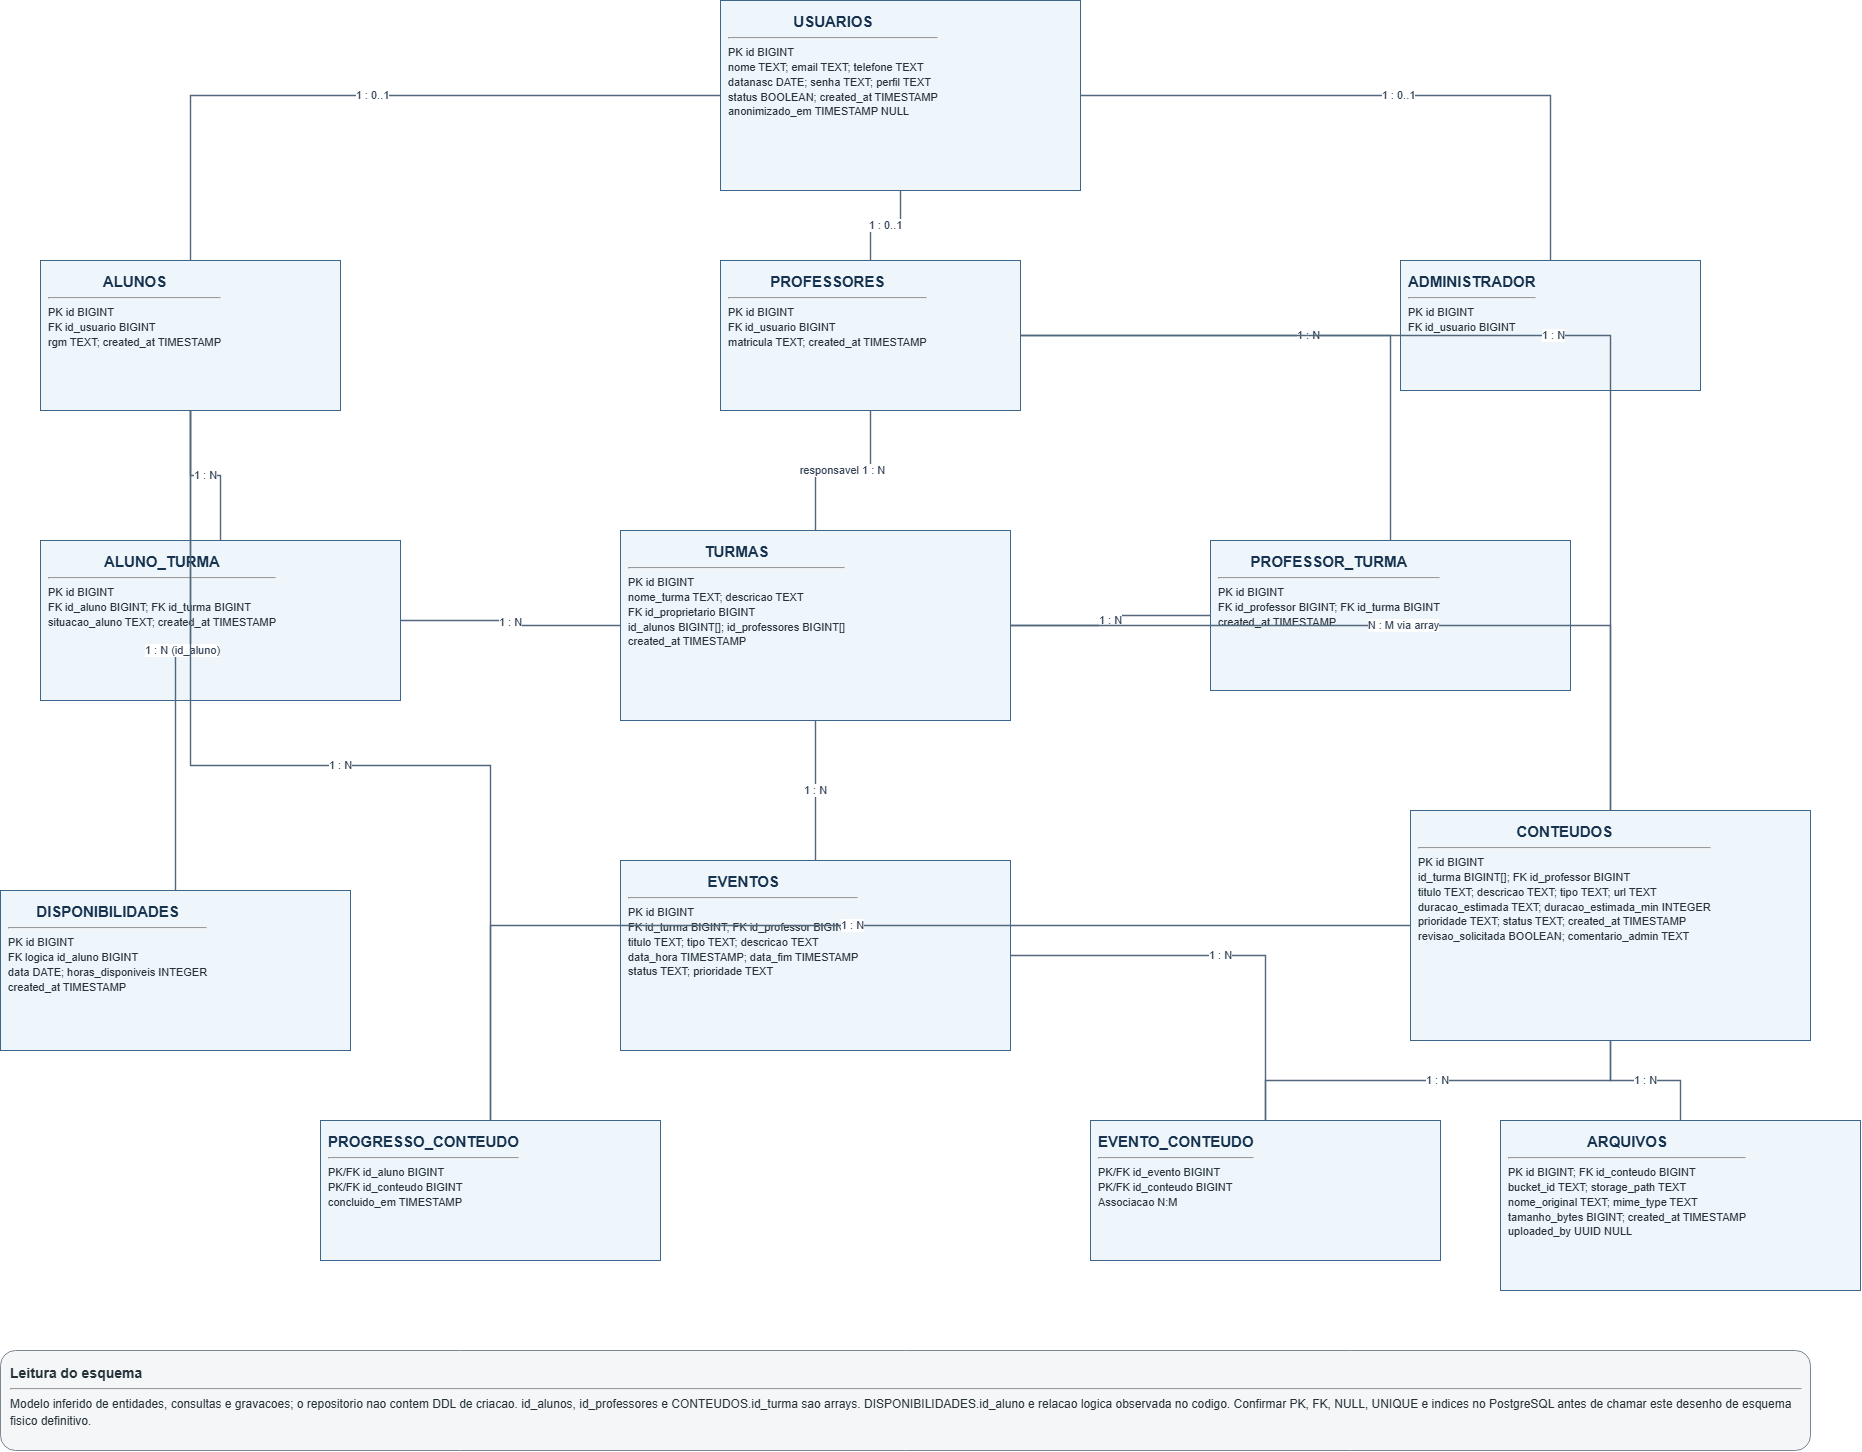

The diagram above was exported from draw.io. Its source (the exported page's mxGraphModel, read from the mxfile embedded in the PNG):
<mxGraphModel dx="2861" dy="1464" grid="1" gridSize="10" guides="1" tooltips="1" connect="1" arrows="1" fold="1" page="1" pageScale="1" pageWidth="2000" pageHeight="1530" math="0" shadow="0">
  <root>
    <mxCell id="0" />
    <mxCell id="1" parent="0" />
    <mxCell id="u" parent="1" style="rounded=0;whiteSpace=wrap;html=1;align=left;verticalAlign=top;spacing=8;fillColor=#eef5fb;strokeColor=#3c668a;fontColor=#263238;fontSize=12;" value="&lt;div style=&quot;font-size:15px;text-align:center;color:#16324f&quot;&gt;&lt;b&gt;USUARIOS&lt;/b&gt;&lt;/div&gt;&lt;hr/&gt;&lt;div style=&quot;font-size:11px;line-height:1.35&quot;&gt;PK id BIGINT&lt;/div&gt;&lt;div style=&quot;font-size:11px;line-height:1.35&quot;&gt;nome TEXT; email TEXT; telefone TEXT&lt;/div&gt;&lt;div style=&quot;font-size:11px;line-height:1.35&quot;&gt;datanasc DATE; senha TEXT; perfil TEXT&lt;/div&gt;&lt;div style=&quot;font-size:11px;line-height:1.35&quot;&gt;status BOOLEAN; created_at TIMESTAMP&lt;/div&gt;&lt;div style=&quot;font-size:11px;line-height:1.35&quot;&gt;anonimizado_em TIMESTAMP NULL&lt;/div&gt;" vertex="1">
      <mxGeometry height="190" width="360" x="800" y="40" as="geometry" />
    </mxCell>
    <mxCell id="al" parent="1" style="rounded=0;whiteSpace=wrap;html=1;align=left;verticalAlign=top;spacing=8;fillColor=#eef5fb;strokeColor=#3c668a;fontColor=#263238;fontSize=12;" value="&lt;div style=&quot;font-size:15px;text-align:center;color:#16324f&quot;&gt;&lt;b&gt;ALUNOS&lt;/b&gt;&lt;/div&gt;&lt;hr/&gt;&lt;div style=&quot;font-size:11px;line-height:1.35&quot;&gt;PK id BIGINT&lt;/div&gt;&lt;div style=&quot;font-size:11px;line-height:1.35&quot;&gt;FK id_usuario BIGINT&lt;/div&gt;&lt;div style=&quot;font-size:11px;line-height:1.35&quot;&gt;rgm TEXT; created_at TIMESTAMP&lt;/div&gt;" vertex="1">
      <mxGeometry height="150" width="300" x="120" y="300" as="geometry" />
    </mxCell>
    <mxCell id="prf" parent="1" style="rounded=0;whiteSpace=wrap;html=1;align=left;verticalAlign=top;spacing=8;fillColor=#eef5fb;strokeColor=#3c668a;fontColor=#263238;fontSize=12;" value="&lt;div style=&quot;font-size:15px;text-align:center;color:#16324f&quot;&gt;&lt;b&gt;PROFESSORES&lt;/b&gt;&lt;/div&gt;&lt;hr/&gt;&lt;div style=&quot;font-size:11px;line-height:1.35&quot;&gt;PK id BIGINT&lt;/div&gt;&lt;div style=&quot;font-size:11px;line-height:1.35&quot;&gt;FK id_usuario BIGINT&lt;/div&gt;&lt;div style=&quot;font-size:11px;line-height:1.35&quot;&gt;matricula TEXT; created_at TIMESTAMP&lt;/div&gt;" vertex="1">
      <mxGeometry height="150" width="300" x="800" y="300" as="geometry" />
    </mxCell>
    <mxCell id="adm" parent="1" style="rounded=0;whiteSpace=wrap;html=1;align=left;verticalAlign=top;spacing=8;fillColor=#eef5fb;strokeColor=#3c668a;fontColor=#263238;fontSize=12;" value="&lt;div style=&quot;font-size:15px;text-align:center;color:#16324f&quot;&gt;&lt;b&gt;ADMINISTRADOR&lt;/b&gt;&lt;/div&gt;&lt;hr/&gt;&lt;div style=&quot;font-size:11px;line-height:1.35&quot;&gt;PK id BIGINT&lt;/div&gt;&lt;div style=&quot;font-size:11px;line-height:1.35&quot;&gt;FK id_usuario BIGINT&lt;/div&gt;" vertex="1">
      <mxGeometry height="130" width="300" x="1480" y="300" as="geometry" />
    </mxCell>
    <mxCell id="tur" parent="1" style="rounded=0;whiteSpace=wrap;html=1;align=left;verticalAlign=top;spacing=8;fillColor=#eef5fb;strokeColor=#3c668a;fontColor=#263238;fontSize=12;" value="&lt;div style=&quot;font-size:15px;text-align:center;color:#16324f&quot;&gt;&lt;b&gt;TURMAS&lt;/b&gt;&lt;/div&gt;&lt;hr/&gt;&lt;div style=&quot;font-size:11px;line-height:1.35&quot;&gt;PK id BIGINT&lt;/div&gt;&lt;div style=&quot;font-size:11px;line-height:1.35&quot;&gt;nome_turma TEXT; descricao TEXT&lt;/div&gt;&lt;div style=&quot;font-size:11px;line-height:1.35&quot;&gt;FK id_proprietario BIGINT&lt;/div&gt;&lt;div style=&quot;font-size:11px;line-height:1.35&quot;&gt;id_alunos BIGINT[]; id_professores BIGINT[]&lt;/div&gt;&lt;div style=&quot;font-size:11px;line-height:1.35&quot;&gt;created_at TIMESTAMP&lt;/div&gt;" vertex="1">
      <mxGeometry height="190" width="390" x="700" y="570" as="geometry" />
    </mxCell>
    <mxCell id="at" parent="1" style="rounded=0;whiteSpace=wrap;html=1;align=left;verticalAlign=top;spacing=8;fillColor=#eef5fb;strokeColor=#3c668a;fontColor=#263238;fontSize=12;" value="&lt;div style=&quot;font-size:15px;text-align:center;color:#16324f&quot;&gt;&lt;b&gt;ALUNO_TURMA&lt;/b&gt;&lt;/div&gt;&lt;hr/&gt;&lt;div style=&quot;font-size:11px;line-height:1.35&quot;&gt;PK id BIGINT&lt;/div&gt;&lt;div style=&quot;font-size:11px;line-height:1.35&quot;&gt;FK id_aluno BIGINT; FK id_turma BIGINT&lt;/div&gt;&lt;div style=&quot;font-size:11px;line-height:1.35&quot;&gt;situacao_aluno TEXT; created_at TIMESTAMP&lt;/div&gt;" vertex="1">
      <mxGeometry height="160" width="360" x="120" y="580" as="geometry" />
    </mxCell>
    <mxCell id="pt" parent="1" style="rounded=0;whiteSpace=wrap;html=1;align=left;verticalAlign=top;spacing=8;fillColor=#eef5fb;strokeColor=#3c668a;fontColor=#263238;fontSize=12;" value="&lt;div style=&quot;font-size:15px;text-align:center;color:#16324f&quot;&gt;&lt;b&gt;PROFESSOR_TURMA&lt;/b&gt;&lt;/div&gt;&lt;hr/&gt;&lt;div style=&quot;font-size:11px;line-height:1.35&quot;&gt;PK id BIGINT&lt;/div&gt;&lt;div style=&quot;font-size:11px;line-height:1.35&quot;&gt;FK id_professor BIGINT; FK id_turma BIGINT&lt;/div&gt;&lt;div style=&quot;font-size:11px;line-height:1.35&quot;&gt;created_at TIMESTAMP&lt;/div&gt;" vertex="1">
      <mxGeometry height="150" width="360" x="1290" y="580" as="geometry" />
    </mxCell>
    <mxCell id="con" parent="1" style="rounded=0;whiteSpace=wrap;html=1;align=left;verticalAlign=top;spacing=8;fillColor=#eef5fb;strokeColor=#3c668a;fontColor=#263238;fontSize=12;" value="&lt;div style=&quot;font-size:15px;text-align:center;color:#16324f&quot;&gt;&lt;b&gt;CONTEUDOS&lt;/b&gt;&lt;/div&gt;&lt;hr/&gt;&lt;div style=&quot;font-size:11px;line-height:1.35&quot;&gt;PK id BIGINT&lt;/div&gt;&lt;div style=&quot;font-size:11px;line-height:1.35&quot;&gt;id_turma BIGINT[]; FK id_professor BIGINT&lt;/div&gt;&lt;div style=&quot;font-size:11px;line-height:1.35&quot;&gt;titulo TEXT; descricao TEXT; tipo TEXT; url TEXT&lt;/div&gt;&lt;div style=&quot;font-size:11px;line-height:1.35&quot;&gt;duracao_estimada TEXT; duracao_estimada_min INTEGER&lt;/div&gt;&lt;div style=&quot;font-size:11px;line-height:1.35&quot;&gt;prioridade TEXT; status TEXT; created_at TIMESTAMP&lt;/div&gt;&lt;div style=&quot;font-size:11px;line-height:1.35&quot;&gt;revisao_solicitada BOOLEAN; comentario_admin TEXT&lt;/div&gt;" vertex="1">
      <mxGeometry height="230" width="400" x="1490" y="850" as="geometry" />
    </mxCell>
    <mxCell id="ev" parent="1" style="rounded=0;whiteSpace=wrap;html=1;align=left;verticalAlign=top;spacing=8;fillColor=#eef5fb;strokeColor=#3c668a;fontColor=#263238;fontSize=12;" value="&lt;div style=&quot;font-size:15px;text-align:center;color:#16324f&quot;&gt;&lt;b&gt;EVENTOS&lt;/b&gt;&lt;/div&gt;&lt;hr/&gt;&lt;div style=&quot;font-size:11px;line-height:1.35&quot;&gt;PK id BIGINT&lt;/div&gt;&lt;div style=&quot;font-size:11px;line-height:1.35&quot;&gt;FK id_turma BIGINT; FK id_professor BIGINT&lt;/div&gt;&lt;div style=&quot;font-size:11px;line-height:1.35&quot;&gt;titulo TEXT; tipo TEXT; descricao TEXT&lt;/div&gt;&lt;div style=&quot;font-size:11px;line-height:1.35&quot;&gt;data_hora TIMESTAMP; data_fim TIMESTAMP&lt;/div&gt;&lt;div style=&quot;font-size:11px;line-height:1.35&quot;&gt;status TEXT; prioridade TEXT&lt;/div&gt;" vertex="1">
      <mxGeometry height="190" width="390" x="700" y="900" as="geometry" />
    </mxCell>
    <mxCell id="ec" parent="1" style="rounded=0;whiteSpace=wrap;html=1;align=left;verticalAlign=top;spacing=8;fillColor=#eef5fb;strokeColor=#3c668a;fontColor=#263238;fontSize=12;" value="&lt;div style=&quot;font-size:15px;text-align:center;color:#16324f&quot;&gt;&lt;b&gt;EVENTO_CONTEUDO&lt;/b&gt;&lt;/div&gt;&lt;hr/&gt;&lt;div style=&quot;font-size:11px;line-height:1.35&quot;&gt;PK/FK id_evento BIGINT&lt;/div&gt;&lt;div style=&quot;font-size:11px;line-height:1.35&quot;&gt;PK/FK id_conteudo BIGINT&lt;/div&gt;&lt;div style=&quot;font-size:11px;line-height:1.35&quot;&gt;Associacao N:M&lt;/div&gt;" vertex="1">
      <mxGeometry height="140" width="350" x="1170" y="1160" as="geometry" />
    </mxCell>
    <mxCell id="disp" parent="1" style="rounded=0;whiteSpace=wrap;html=1;align=left;verticalAlign=top;spacing=8;fillColor=#eef5fb;strokeColor=#3c668a;fontColor=#263238;fontSize=12;" value="&lt;div style=&quot;font-size:15px;text-align:center;color:#16324f&quot;&gt;&lt;b&gt;DISPONIBILIDADES&lt;/b&gt;&lt;/div&gt;&lt;hr/&gt;&lt;div style=&quot;font-size:11px;line-height:1.35&quot;&gt;PK id BIGINT&lt;/div&gt;&lt;div style=&quot;font-size:11px;line-height:1.35&quot;&gt;FK logica id_aluno BIGINT&lt;/div&gt;&lt;div style=&quot;font-size:11px;line-height:1.35&quot;&gt;data DATE; horas_disponiveis INTEGER&lt;/div&gt;&lt;div style=&quot;font-size:11px;line-height:1.35&quot;&gt;created_at TIMESTAMP&lt;/div&gt;" vertex="1">
      <mxGeometry height="160" width="350" x="80" y="930" as="geometry" />
    </mxCell>
    <mxCell id="prog" parent="1" style="rounded=0;whiteSpace=wrap;html=1;align=left;verticalAlign=top;spacing=8;fillColor=#eef5fb;strokeColor=#3c668a;fontColor=#263238;fontSize=12;" value="&lt;div style=&quot;font-size:15px;text-align:center;color:#16324f&quot;&gt;&lt;b&gt;PROGRESSO_CONTEUDO&lt;/b&gt;&lt;/div&gt;&lt;hr/&gt;&lt;div style=&quot;font-size:11px;line-height:1.35&quot;&gt;PK/FK id_aluno BIGINT&lt;/div&gt;&lt;div style=&quot;font-size:11px;line-height:1.35&quot;&gt;PK/FK id_conteudo BIGINT&lt;/div&gt;&lt;div style=&quot;font-size:11px;line-height:1.35&quot;&gt;concluido_em TIMESTAMP&lt;/div&gt;" vertex="1">
      <mxGeometry height="140" width="340" x="400" y="1160" as="geometry" />
    </mxCell>
    <mxCell id="arq" parent="1" style="rounded=0;whiteSpace=wrap;html=1;align=left;verticalAlign=top;spacing=8;fillColor=#eef5fb;strokeColor=#3c668a;fontColor=#263238;fontSize=12;" value="&lt;div style=&quot;font-size:15px;text-align:center;color:#16324f&quot;&gt;&lt;b&gt;ARQUIVOS&lt;/b&gt;&lt;/div&gt;&lt;hr/&gt;&lt;div style=&quot;font-size:11px;line-height:1.35&quot;&gt;PK id BIGINT; FK id_conteudo BIGINT&lt;/div&gt;&lt;div style=&quot;font-size:11px;line-height:1.35&quot;&gt;bucket_id TEXT; storage_path TEXT&lt;/div&gt;&lt;div style=&quot;font-size:11px;line-height:1.35&quot;&gt;nome_original TEXT; mime_type TEXT&lt;/div&gt;&lt;div style=&quot;font-size:11px;line-height:1.35&quot;&gt;tamanho_bytes BIGINT; created_at TIMESTAMP&lt;/div&gt;&lt;div style=&quot;font-size:11px;line-height:1.35&quot;&gt;uploaded_by UUID NULL&lt;/div&gt;" vertex="1">
      <mxGeometry height="170" width="360" x="1580" y="1160" as="geometry" />
    </mxCell>
    <mxCell id="warn" parent="1" style="rounded=1;whiteSpace=wrap;html=1;align=left;verticalAlign=top;spacing=10;fillColor=#f4f6f8;strokeColor=#7a8793;fontColor=#263238;fontSize=12;" value="&lt;div style=&quot;font-size:14px&quot;&gt;&lt;b&gt;Leitura do esquema&lt;/b&gt;&lt;/div&gt;&lt;hr/&gt;&lt;div style=&quot;font-size:12px;line-height:1.4&quot;&gt;Modelo inferido de entidades, consultas e gravacoes; o repositorio nao contem DDL de criacao. id_alunos, id_professores e CONTEUDOS.id_turma sao arrays. DISPONIBILIDADES.id_aluno e relacao logica observada no codigo. Confirmar PK, FK, NULL, UNIQUE e indices no PostgreSQL antes de chamar este desenho de esquema fisico definitivo.&lt;/div&gt;" vertex="1">
      <mxGeometry height="100" width="1810" x="80" y="1390" as="geometry" />
    </mxCell>
    <mxCell id="x1" edge="1" parent="1" source="u" style="edgeStyle=orthogonalEdgeStyle;rounded=0;orthogonalLoop=1;jettySize=auto;html=1;strokeColor=#52677b;strokeWidth=1.4;endArrow=none;endFill=1;fontColor=#334155;fontSize=11;" target="al" value="1 : 0..1">
      <mxGeometry relative="1" as="geometry" />
    </mxCell>
    <mxCell id="x2" edge="1" parent="1" source="u" style="edgeStyle=orthogonalEdgeStyle;rounded=0;orthogonalLoop=1;jettySize=auto;html=1;strokeColor=#52677b;strokeWidth=1.4;endArrow=none;endFill=1;fontColor=#334155;fontSize=11;" target="prf" value="1 : 0..1">
      <mxGeometry relative="1" as="geometry" />
    </mxCell>
    <mxCell id="x3" edge="1" parent="1" source="u" style="edgeStyle=orthogonalEdgeStyle;rounded=0;orthogonalLoop=1;jettySize=auto;html=1;strokeColor=#52677b;strokeWidth=1.4;endArrow=none;endFill=1;fontColor=#334155;fontSize=11;" target="adm" value="1 : 0..1">
      <mxGeometry relative="1" as="geometry" />
    </mxCell>
    <mxCell id="x4" edge="1" parent="1" source="al" style="edgeStyle=orthogonalEdgeStyle;rounded=0;orthogonalLoop=1;jettySize=auto;html=1;strokeColor=#52677b;strokeWidth=1.4;endArrow=none;endFill=1;fontColor=#334155;fontSize=11;" target="at" value="1 : N">
      <mxGeometry relative="1" as="geometry" />
    </mxCell>
    <mxCell id="x5" edge="1" parent="1" source="tur" style="edgeStyle=orthogonalEdgeStyle;rounded=0;orthogonalLoop=1;jettySize=auto;html=1;strokeColor=#52677b;strokeWidth=1.4;endArrow=none;endFill=1;fontColor=#334155;fontSize=11;" target="at" value="1 : N">
      <mxGeometry relative="1" as="geometry" />
    </mxCell>
    <mxCell id="x6" edge="1" parent="1" source="prf" style="edgeStyle=orthogonalEdgeStyle;rounded=0;orthogonalLoop=1;jettySize=auto;html=1;strokeColor=#52677b;strokeWidth=1.4;endArrow=none;endFill=1;fontColor=#334155;fontSize=11;" target="pt" value="1 : N">
      <mxGeometry relative="1" as="geometry" />
    </mxCell>
    <mxCell id="x7" edge="1" parent="1" source="tur" style="edgeStyle=orthogonalEdgeStyle;rounded=0;orthogonalLoop=1;jettySize=auto;html=1;strokeColor=#52677b;strokeWidth=1.4;endArrow=none;endFill=1;fontColor=#334155;fontSize=11;" target="pt" value="1 : N">
      <mxGeometry relative="1" as="geometry" />
    </mxCell>
    <mxCell id="x8" edge="1" parent="1" source="prf" style="edgeStyle=orthogonalEdgeStyle;rounded=0;orthogonalLoop=1;jettySize=auto;html=1;strokeColor=#52677b;strokeWidth=1.4;endArrow=none;endFill=1;fontColor=#334155;fontSize=11;" target="tur" value="responsavel 1 : N">
      <mxGeometry relative="1" as="geometry" />
    </mxCell>
    <mxCell id="x9" edge="1" parent="1" source="tur" style="edgeStyle=orthogonalEdgeStyle;rounded=0;orthogonalLoop=1;jettySize=auto;html=1;strokeColor=#52677b;strokeWidth=1.4;endArrow=none;endFill=1;fontColor=#334155;fontSize=11;" target="ev" value="1 : N">
      <mxGeometry relative="1" as="geometry" />
    </mxCell>
    <mxCell id="x10" edge="1" parent="1" source="prf" style="edgeStyle=orthogonalEdgeStyle;rounded=0;orthogonalLoop=1;jettySize=auto;html=1;strokeColor=#52677b;strokeWidth=1.4;endArrow=none;endFill=1;fontColor=#334155;fontSize=11;" target="con" value="1 : N">
      <mxGeometry relative="1" as="geometry" />
    </mxCell>
    <mxCell id="x11" edge="1" parent="1" source="tur" style="edgeStyle=orthogonalEdgeStyle;rounded=0;orthogonalLoop=1;jettySize=auto;html=1;strokeColor=#52677b;strokeWidth=1.4;endArrow=none;endFill=1;fontColor=#334155;fontSize=11;" target="con" value="N : M via array">
      <mxGeometry relative="1" as="geometry" />
    </mxCell>
    <mxCell id="x12" edge="1" parent="1" source="ev" style="edgeStyle=orthogonalEdgeStyle;rounded=0;orthogonalLoop=1;jettySize=auto;html=1;strokeColor=#52677b;strokeWidth=1.4;endArrow=none;endFill=1;fontColor=#334155;fontSize=11;" target="ec" value="1 : N">
      <mxGeometry relative="1" as="geometry" />
    </mxCell>
    <mxCell id="x13" edge="1" parent="1" source="con" style="edgeStyle=orthogonalEdgeStyle;rounded=0;orthogonalLoop=1;jettySize=auto;html=1;strokeColor=#52677b;strokeWidth=1.4;endArrow=none;endFill=1;fontColor=#334155;fontSize=11;" target="ec" value="1 : N">
      <mxGeometry relative="1" as="geometry" />
    </mxCell>
    <mxCell id="x14" edge="1" parent="1" source="al" style="edgeStyle=orthogonalEdgeStyle;rounded=0;orthogonalLoop=1;jettySize=auto;html=1;strokeColor=#52677b;strokeWidth=1.4;endArrow=none;endFill=1;fontColor=#334155;fontSize=11;" target="disp" value="1 : N (id_aluno)">
      <mxGeometry relative="1" as="geometry" />
    </mxCell>
    <mxCell id="x15" edge="1" parent="1" source="al" style="edgeStyle=orthogonalEdgeStyle;rounded=0;orthogonalLoop=1;jettySize=auto;html=1;strokeColor=#52677b;strokeWidth=1.4;endArrow=none;endFill=1;fontColor=#334155;fontSize=11;" target="prog" value="1 : N">
      <mxGeometry relative="1" as="geometry" />
    </mxCell>
    <mxCell id="x16" edge="1" parent="1" source="con" style="edgeStyle=orthogonalEdgeStyle;rounded=0;orthogonalLoop=1;jettySize=auto;html=1;strokeColor=#52677b;strokeWidth=1.4;endArrow=none;endFill=1;fontColor=#334155;fontSize=11;" target="prog" value="1 : N">
      <mxGeometry relative="1" as="geometry" />
    </mxCell>
    <mxCell id="x17" edge="1" parent="1" source="con" style="edgeStyle=orthogonalEdgeStyle;rounded=0;orthogonalLoop=1;jettySize=auto;html=1;strokeColor=#52677b;strokeWidth=1.4;endArrow=none;endFill=1;fontColor=#334155;fontSize=11;" target="arq" value="1 : N">
      <mxGeometry relative="1" as="geometry" />
    </mxCell>
  </root>
</mxGraphModel>